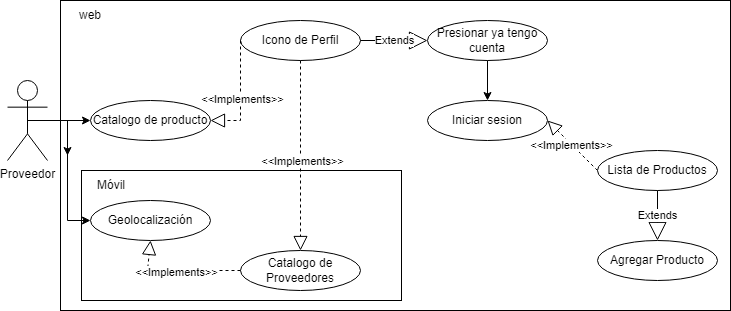

The diagram above was exported from draw.io. Its source (the exported page's mxGraphModel, read from the mxfile embedded in the PNG):
<mxGraphModel dx="1073" dy="621" grid="1" gridSize="10" guides="1" tooltips="1" connect="1" arrows="1" fold="1" page="1" pageScale="1" pageWidth="827" pageHeight="1169" math="0" shadow="0">
  <root>
    <mxCell id="0" />
    <mxCell id="1" parent="0" />
    <mxCell id="z_2ybjL27LdQJwSJfR1z-1" value="" style="rounded=0;whiteSpace=wrap;html=1;" parent="1" vertex="1">
      <mxGeometry x="93" y="100" width="670" height="310" as="geometry" />
    </mxCell>
    <mxCell id="z_2ybjL27LdQJwSJfR1z-2" value="" style="rounded=0;whiteSpace=wrap;html=1;" parent="1" vertex="1">
      <mxGeometry x="114" y="270" width="320" height="130" as="geometry" />
    </mxCell>
    <mxCell id="z_2ybjL27LdQJwSJfR1z-3" value="Catalogo de producto" style="ellipse;whiteSpace=wrap;html=1;" parent="1" vertex="1">
      <mxGeometry x="123" y="200" width="120" height="40" as="geometry" />
    </mxCell>
    <mxCell id="z_2ybjL27LdQJwSJfR1z-4" value="Icono de Perfil" style="ellipse;whiteSpace=wrap;html=1;" parent="1" vertex="1">
      <mxGeometry x="273" y="120" width="120" height="40" as="geometry" />
    </mxCell>
    <mxCell id="z_2ybjL27LdQJwSJfR1z-5" value="Presionar ya tengo cuenta" style="ellipse;whiteSpace=wrap;html=1;" parent="1" vertex="1">
      <mxGeometry x="460" y="120" width="120" height="40" as="geometry" />
    </mxCell>
    <mxCell id="z_2ybjL27LdQJwSJfR1z-6" value="Extends" style="endArrow=block;endSize=16;endFill=0;html=1;rounded=0;exitX=1;exitY=0.5;exitDx=0;exitDy=0;entryX=0;entryY=0.5;entryDx=0;entryDy=0;" parent="1" source="z_2ybjL27LdQJwSJfR1z-4" target="z_2ybjL27LdQJwSJfR1z-5" edge="1">
      <mxGeometry width="160" relative="1" as="geometry">
        <mxPoint x="333" y="240" as="sourcePoint" />
        <mxPoint x="493" y="240" as="targetPoint" />
        <Array as="points" />
      </mxGeometry>
    </mxCell>
    <mxCell id="z_2ybjL27LdQJwSJfR1z-7" value="" style="endArrow=block;dashed=1;endFill=0;endSize=12;html=1;rounded=0;entryX=1;entryY=0.5;entryDx=0;entryDy=0;exitX=0;exitY=0.5;exitDx=0;exitDy=0;" parent="1" source="z_2ybjL27LdQJwSJfR1z-4" target="z_2ybjL27LdQJwSJfR1z-3" edge="1">
      <mxGeometry width="160" relative="1" as="geometry">
        <mxPoint x="333" y="240" as="sourcePoint" />
        <mxPoint x="493" y="240" as="targetPoint" />
        <Array as="points">
          <mxPoint x="273" y="220" />
        </Array>
      </mxGeometry>
    </mxCell>
    <mxCell id="z_2ybjL27LdQJwSJfR1z-8" value="&amp;lt;&amp;lt;Implements&amp;gt;&amp;gt;" style="edgeLabel;html=1;align=center;verticalAlign=middle;resizable=0;points=[];" parent="z_2ybjL27LdQJwSJfR1z-7" connectable="0" vertex="1">
      <mxGeometry x="0.0545" y="1" relative="1" as="geometry">
        <mxPoint as="offset" />
      </mxGeometry>
    </mxCell>
    <mxCell id="z_2ybjL27LdQJwSJfR1z-9" value="Geolocalización" style="ellipse;whiteSpace=wrap;html=1;" parent="1" vertex="1">
      <mxGeometry x="123" y="300" width="120" height="40" as="geometry" />
    </mxCell>
    <mxCell id="z_2ybjL27LdQJwSJfR1z-10" value="Catalogo de Proveedores" style="ellipse;whiteSpace=wrap;html=1;" parent="1" vertex="1">
      <mxGeometry x="273" y="350" width="120" height="40" as="geometry" />
    </mxCell>
    <mxCell id="z_2ybjL27LdQJwSJfR1z-11" value="Móvil" style="text;html=1;align=center;verticalAlign=middle;whiteSpace=wrap;rounded=0;" parent="1" vertex="1">
      <mxGeometry x="114" y="270" width="60" height="30" as="geometry" />
    </mxCell>
    <mxCell id="z_2ybjL27LdQJwSJfR1z-12" value="" style="endArrow=block;dashed=1;endFill=0;endSize=12;html=1;rounded=0;entryX=0.5;entryY=1;entryDx=0;entryDy=0;exitX=0;exitY=0.5;exitDx=0;exitDy=0;" parent="1" source="z_2ybjL27LdQJwSJfR1z-10" target="z_2ybjL27LdQJwSJfR1z-9" edge="1">
      <mxGeometry width="160" relative="1" as="geometry">
        <mxPoint x="284" y="140" as="sourcePoint" />
        <mxPoint x="254" y="220" as="targetPoint" />
        <Array as="points">
          <mxPoint x="180" y="370" />
        </Array>
      </mxGeometry>
    </mxCell>
    <mxCell id="z_2ybjL27LdQJwSJfR1z-13" value="&amp;lt;&amp;lt;Implements&amp;gt;&amp;gt;" style="edgeLabel;html=1;align=center;verticalAlign=middle;resizable=0;points=[];" parent="z_2ybjL27LdQJwSJfR1z-12" connectable="0" vertex="1">
      <mxGeometry x="0.0545" y="1" relative="1" as="geometry">
        <mxPoint as="offset" />
      </mxGeometry>
    </mxCell>
    <mxCell id="z_2ybjL27LdQJwSJfR1z-14" value="" style="endArrow=block;dashed=1;endFill=0;endSize=12;html=1;rounded=0;entryX=0.5;entryY=0;entryDx=0;entryDy=0;exitX=0.5;exitY=1;exitDx=0;exitDy=0;" parent="1" source="z_2ybjL27LdQJwSJfR1z-4" target="z_2ybjL27LdQJwSJfR1z-10" edge="1">
      <mxGeometry width="160" relative="1" as="geometry">
        <mxPoint x="313" y="380" as="sourcePoint" />
        <mxPoint x="193" y="360" as="targetPoint" />
        <Array as="points" />
      </mxGeometry>
    </mxCell>
    <mxCell id="z_2ybjL27LdQJwSJfR1z-15" value="&amp;lt;&amp;lt;Implements&amp;gt;&amp;gt;" style="edgeLabel;html=1;align=center;verticalAlign=middle;resizable=0;points=[];" parent="z_2ybjL27LdQJwSJfR1z-14" connectable="0" vertex="1">
      <mxGeometry x="0.0545" y="1" relative="1" as="geometry">
        <mxPoint as="offset" />
      </mxGeometry>
    </mxCell>
    <mxCell id="z_2ybjL27LdQJwSJfR1z-16" value="web" style="text;html=1;align=center;verticalAlign=middle;whiteSpace=wrap;rounded=0;" parent="1" vertex="1">
      <mxGeometry x="93" y="100" width="60" height="30" as="geometry" />
    </mxCell>
    <mxCell id="z_2ybjL27LdQJwSJfR1z-17" value="Iniciar sesion" style="ellipse;whiteSpace=wrap;html=1;" parent="1" vertex="1">
      <mxGeometry x="460" y="200" width="120" height="40" as="geometry" />
    </mxCell>
    <mxCell id="z_2ybjL27LdQJwSJfR1z-18" value="" style="endArrow=classic;html=1;rounded=0;exitX=0.5;exitY=1;exitDx=0;exitDy=0;entryX=0.5;entryY=0;entryDx=0;entryDy=0;" parent="1" source="z_2ybjL27LdQJwSJfR1z-5" target="z_2ybjL27LdQJwSJfR1z-17" edge="1">
      <mxGeometry width="50" height="50" relative="1" as="geometry">
        <mxPoint x="393" y="350" as="sourcePoint" />
        <mxPoint x="443" y="300" as="targetPoint" />
      </mxGeometry>
    </mxCell>
    <mxCell id="z_2ybjL27LdQJwSJfR1z-19" value="Agregar Producto" style="ellipse;whiteSpace=wrap;html=1;" parent="1" vertex="1">
      <mxGeometry x="630" y="340" width="120" height="40" as="geometry" />
    </mxCell>
    <mxCell id="z_2ybjL27LdQJwSJfR1z-27" value="" style="edgeStyle=orthogonalEdgeStyle;rounded=0;orthogonalLoop=1;jettySize=auto;html=1;" parent="1" source="z_2ybjL27LdQJwSJfR1z-21" target="z_2ybjL27LdQJwSJfR1z-1" edge="1">
      <mxGeometry relative="1" as="geometry" />
    </mxCell>
    <mxCell id="z_2ybjL27LdQJwSJfR1z-21" value="Proveedor" style="shape=umlActor;verticalLabelPosition=bottom;verticalAlign=top;html=1;outlineConnect=0;" parent="1" vertex="1">
      <mxGeometry x="40" y="180" width="40" height="80" as="geometry" />
    </mxCell>
    <mxCell id="z_2ybjL27LdQJwSJfR1z-22" value="" style="endArrow=block;dashed=1;endFill=0;endSize=12;html=1;rounded=0;entryX=1;entryY=0.5;entryDx=0;entryDy=0;exitX=0;exitY=0.5;exitDx=0;exitDy=0;" parent="1" source="AH5VTaEGx4tv2k2yNPJr-1" target="z_2ybjL27LdQJwSJfR1z-17" edge="1">
      <mxGeometry width="160" relative="1" as="geometry">
        <mxPoint x="610" y="290" as="sourcePoint" />
        <mxPoint x="580" y="150" as="targetPoint" />
        <Array as="points" />
      </mxGeometry>
    </mxCell>
    <mxCell id="z_2ybjL27LdQJwSJfR1z-23" value="&amp;lt;&amp;lt;Implements&amp;gt;&amp;gt;" style="edgeLabel;html=1;align=center;verticalAlign=middle;resizable=0;points=[];" parent="z_2ybjL27LdQJwSJfR1z-22" connectable="0" vertex="1">
      <mxGeometry x="0.0545" y="1" relative="1" as="geometry">
        <mxPoint as="offset" />
      </mxGeometry>
    </mxCell>
    <mxCell id="z_2ybjL27LdQJwSJfR1z-24" value="" style="endArrow=classic;html=1;rounded=0;entryX=0;entryY=0.5;entryDx=0;entryDy=0;exitX=0.5;exitY=0.5;exitDx=0;exitDy=0;exitPerimeter=0;" parent="1" source="z_2ybjL27LdQJwSJfR1z-21" target="z_2ybjL27LdQJwSJfR1z-3" edge="1">
      <mxGeometry width="50" height="50" relative="1" as="geometry">
        <mxPoint x="450" y="380" as="sourcePoint" />
        <mxPoint x="500" y="330" as="targetPoint" />
      </mxGeometry>
    </mxCell>
    <mxCell id="z_2ybjL27LdQJwSJfR1z-26" value="" style="endArrow=classic;html=1;rounded=0;exitX=0.5;exitY=0.5;exitDx=0;exitDy=0;exitPerimeter=0;entryX=0;entryY=0.5;entryDx=0;entryDy=0;" parent="1" source="z_2ybjL27LdQJwSJfR1z-21" target="z_2ybjL27LdQJwSJfR1z-9" edge="1">
      <mxGeometry width="50" height="50" relative="1" as="geometry">
        <mxPoint x="70" y="210" as="sourcePoint" />
        <mxPoint x="133" y="310" as="targetPoint" />
        <Array as="points">
          <mxPoint x="100" y="220" />
          <mxPoint x="100" y="320" />
        </Array>
      </mxGeometry>
    </mxCell>
    <mxCell id="AH5VTaEGx4tv2k2yNPJr-1" value="Lista de Productos" style="ellipse;whiteSpace=wrap;html=1;" parent="1" vertex="1">
      <mxGeometry x="630" y="250" width="120" height="40" as="geometry" />
    </mxCell>
    <mxCell id="AH5VTaEGx4tv2k2yNPJr-2" value="Extends" style="endArrow=block;endSize=16;endFill=0;html=1;rounded=0;entryX=0.5;entryY=0;entryDx=0;entryDy=0;exitX=0.5;exitY=1;exitDx=0;exitDy=0;" parent="1" source="AH5VTaEGx4tv2k2yNPJr-1" target="z_2ybjL27LdQJwSJfR1z-19" edge="1">
      <mxGeometry width="160" relative="1" as="geometry">
        <mxPoint x="330" y="320" as="sourcePoint" />
        <mxPoint x="490" y="320" as="targetPoint" />
      </mxGeometry>
    </mxCell>
  </root>
</mxGraphModel>